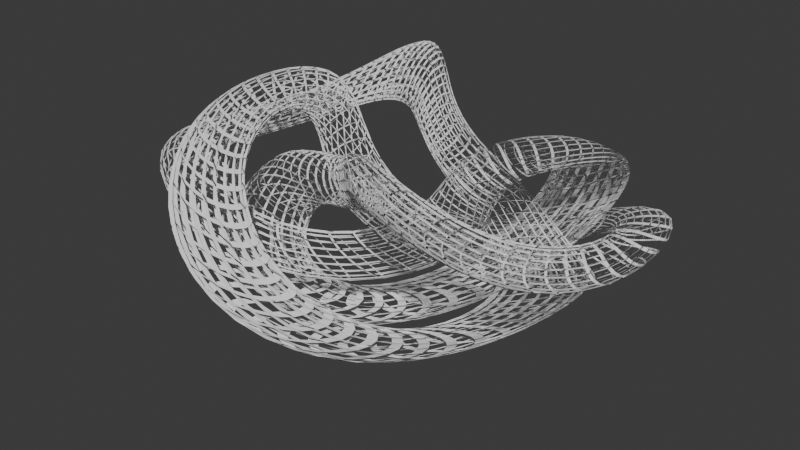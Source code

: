 # Source: RAHHHH_nice_job_team.blend  (saved by Blender 4.3.34; exported with 4.5.12 LTS)
import bpy
from mathutils import Matrix  # noqa: F401  (used for matrix-valued properties, if any)

bpy.ops.wm.read_factory_settings(use_empty=True)
scene = bpy.context.scene
scene.name = 'Scene'

# ---- collections
col_collection = bpy.data.collections.new('Collection'); scene.collection.children.link(col_collection)

# ---- world
world_world = bpy.data.worlds.new('World'); scene.world = world_world
world_world.use_nodes = True; world_world.node_tree.nodes.clear()
_N = world_world.node_tree.nodes; _L = world_world.node_tree.links
n0 = _N.new('ShaderNodeOutputWorld'); n0.name = 'World Output'; n0.location = (300, 300)
n1 = _N.new('ShaderNodeBackground'); n1.name = 'Background'; n1.location = (10, 300)
n1.inputs[0].default_value = (0.05088, 0.05088, 0.05088, 1.0)
_L.new(n1.outputs[0], n0.inputs[0])
n0.is_active_output = True
world_world.color = (0.05088, 0.05088, 0.05088)
world_world.sun_shadow_jitter_overblur = 0.0

# ---- meshes
me_torusknot = bpy.data.meshes.new('TorusKnot')
me_torusknot.from_pydata([(0.6699, -0.04124, -0.03951), (1.013, -0.3417, 0.3311), (1.569, -0.17, 0.2442), (1.569, 0.2367, -0.1802), (1.013, 0.3162, -0.3556), (0.5687, 0.7169, 0.6667), (0.8662, 0.489, 1.119), (1.394, 0.7471, 1.138), (1.423, 1.135, 0.6973), (0.9125, 1.116, 0.4058), (0.2964, 1.348, 1.158), (0.4542, 1.212, 1.708), (0.8837, 1.58, 1.87), (0.9913, 1.942, 1.42), (0.6284, 1.799, 0.9801), (-0.02836, 1.759, 1.392), (-0.1155, 1.726, 1.972), (0.06305, 2.233, 2.211), (0.2605, 2.578, 1.779), (0.204, 2.285, 1.272), (-0.446, 1.99, 1.396), (-0.7628, 1.996, 1.891), (-0.8611, 2.556, 2.037), (-0.605, 2.897, 1.633), (-0.3485, 2.548, 1.236), (-0.9836, 2.015, 1.086), (-1.423, 1.997, 1.476), (-1.682, 2.525, 1.483), (-1.402, 2.869, 1.097), (-0.9707, 2.554, 0.8518), (-1.493, 1.798, 0.5236), (-1.989, 1.736, 0.8329), (-2.338, 2.193, 0.7108), (-2.057, 2.537, 0.3259), (-1.535, 2.294, 0.2102), (-1.848, 1.392, -0.1058), (-2.369, 1.273, 0.139), (-2.772, 1.614, -0.1189), (-2.501, 1.943, -0.5231), (-1.929, 1.806, -0.515), (-1.993, 0.9168, -0.6147), (-2.511, 0.7143, -0.4229), (-2.918, 0.8434, -0.8271), (-2.652, 1.126, -1.269), (-2.08, 1.171, -1.137), (-1.946, 0.4759, -0.9304), (-2.409, 0.1698, -0.7383), (-2.711, -0.01625, -1.207), (-2.434, 0.1748, -1.689), (-1.961, 0.4789, -1.518), (-1.666, 0.02667, -1.035), (-2.06, -0.32, -0.7703), (-2.199, -0.7538, -1.142), (-1.891, -0.6752, -1.636), (-1.561, -0.1928, -1.57), (-1.128, -0.3871, -0.8222), (-1.475, -0.7286, -0.4933), (-1.481, -1.266, -0.7321), (-1.137, -1.256, -1.209), (-0.9186, -0.713, -1.264), (-0.4271, -0.6329, -0.3313), (-0.7185, -0.9784, 0.0445), (-0.6072, -1.537, -0.09903), (-0.247, -1.537, -0.5635), (-0.1356, -0.9784, -0.707), (0.3272, -0.6499, 0.2493), (0.1179, -0.9758, 0.6914), (0.3359, -1.519, 0.6358), (0.68, -1.528, 0.1593), (0.6745, -0.9914, -0.07953), (1.018, -0.4604, 0.7084), (0.9137, -0.6799, 1.243), (1.243, -1.162, 1.31), (1.551, -1.241, 0.8153), (1.412, -0.8071, 0.4438), (1.529, -0.1638, 0.9445), (1.544, -0.1607, 1.532), (2.017, -0.4649, 1.703), (2.294, -0.6559, 1.221), (1.993, -0.4698, 0.7524), (1.855, 0.2192, 0.9771), (1.942, 0.4735, 1.5), (2.513, 0.4281, 1.631), (2.779, 0.1458, 1.19), (2.372, 0.01666, 0.7853), (1.995, 0.7409, 0.7352), (2.076, 1.155, 1.144), (2.648, 1.292, 1.153), (2.919, 0.9622, 0.7483), (2.515, 0.6219, 0.4904), (1.894, 1.292, 0.2219), (1.937, 1.788, 0.5352), (2.459, 2.032, 0.4195), (2.739, 1.687, 0.03467), (2.39, 1.23, -0.08751), (1.574, 1.735, -0.4079), (1.561, 2.274, -0.1738), (1.992, 2.589, -0.419), (2.272, 2.244, -0.8047), (2.013, 1.716, -0.7979), (1.133, 1.985, -0.9558), (1.036, 2.542, -0.7964), (1.293, 2.892, -1.193), (1.549, 2.551, -1.597), (1.45, 1.99, -1.451), (0.7098, 2.04, -1.305), (0.4774, 2.567, -1.186), (0.4209, 2.859, -1.692), (0.6184, 2.514, -2.125), (0.7969, 2.008, -1.886), (0.2777, 1.888, -1.456), (-0.05434, 2.339, -1.278), (-0.4173, 2.482, -1.718), (-0.3096, 2.12, -2.168), (0.1199, 1.752, -2.006), (-0.1866, 1.453, -1.288), (-0.5305, 1.852, -1.027), (-1.041, 1.87, -1.319), (-1.012, 1.483, -1.76), (-0.4842, 1.225, -1.741), (-0.5361, 0.7995, -0.766), (-0.8793, 1.157, -0.45), (-1.435, 1.077, -0.6253), (-1.435, 0.6707, -1.05), (-0.8793, 0.499, -1.137), (-0.6699, 0.04124, -0.03951), (-1.013, 0.3417, 0.3311), (-1.569, 0.17, 0.2442), (-1.569, -0.2367, -0.1802), (-1.013, -0.3162, -0.3556), (-0.5687, -0.7169, 0.6667), (-0.8662, -0.489, 1.119), (-1.394, -0.7471, 1.138), (-1.423, -1.135, 0.6973), (-0.9125, -1.116, 0.4058), (-0.2964, -1.348, 1.158), (-0.4542, -1.212, 1.708), (-0.8837, -1.58, 1.87), (-0.9913, -1.942, 1.42), (-0.6284, -1.799, 0.9801), (0.02836, -1.759, 1.392), (0.1155, -1.726, 1.972), (-0.06305, -2.233, 2.211), (-0.2605, -2.578, 1.779), (-0.204, -2.285, 1.272), (0.446, -1.99, 1.396), (0.7628, -1.996, 1.891), (0.8611, -2.556, 2.037), (0.605, -2.897, 1.633), (0.3485, -2.548, 1.236), (0.9836, -2.015, 1.086), (1.423, -1.997, 1.476), (1.682, -2.525, 1.483), (1.402, -2.869, 1.097), (0.9707, -2.554, 0.8518), (1.493, -1.798, 0.5236), (1.989, -1.736, 0.8329), (2.338, -2.193, 0.7108), (2.057, -2.537, 0.3259), (1.535, -2.294, 0.2102), (1.848, -1.392, -0.1058), (2.369, -1.273, 0.139), (2.772, -1.614, -0.1189), (2.501, -1.943, -0.5231), (1.929, -1.806, -0.515), (1.993, -0.9168, -0.6147), (2.511, -0.7143, -0.4229), (2.918, -0.8434, -0.8271), (2.652, -1.126, -1.269), (2.08, -1.171, -1.137), (1.946, -0.4759, -0.9304), (2.409, -0.1698, -0.7383), (2.711, 0.01625, -1.207), (2.434, -0.1748, -1.689), (1.961, -0.4789, -1.518), (1.666, -0.02667, -1.035), (2.06, 0.32, -0.7703), (2.199, 0.7538, -1.142), (1.891, 0.6752, -1.636), (1.561, 0.1928, -1.57), (1.128, 0.3871, -0.8222), (1.475, 0.7286, -0.4933), (1.481, 1.266, -0.7321), (1.137, 1.256, -1.209), (0.9186, 0.713, -1.264), (0.4271, 0.6329, -0.3313), (0.7185, 0.9784, 0.0445), (0.6072, 1.537, -0.09903), (0.247, 1.537, -0.5635), (0.1356, 0.9784, -0.707), (-0.3272, 0.6499, 0.2493), (-0.1179, 0.9758, 0.6914), (-0.3359, 1.519, 0.6358), (-0.68, 1.528, 0.1593), (-0.6745, 0.9914, -0.07953), (-1.018, 0.4604, 0.7084), (-0.9137, 0.6799, 1.243), (-1.243, 1.162, 1.31), (-1.551, 1.241, 0.8153), (-1.412, 0.8071, 0.4438), (-1.529, 0.1638, 0.9445), (-1.544, 0.1607, 1.532), (-2.017, 0.4649, 1.703), (-2.294, 0.6559, 1.221), (-1.993, 0.4698, 0.7524), (-1.855, -0.2192, 0.9771), (-1.942, -0.4735, 1.5), (-2.513, -0.4281, 1.631), (-2.779, -0.1458, 1.19), (-2.372, -0.01666, 0.7853), (-1.995, -0.7409, 0.7352), (-2.076, -1.155, 1.144), (-2.648, -1.292, 1.153), (-2.919, -0.9622, 0.7483), (-2.515, -0.6219, 0.4904), (-1.894, -1.292, 0.2219), (-1.937, -1.788, 0.5352), (-2.459, -2.032, 0.4195), (-2.739, -1.687, 0.03467), (-2.39, -1.23, -0.08751), (-1.574, -1.735, -0.4079), (-1.561, -2.274, -0.1738), (-1.992, -2.589, -0.419), (-2.272, -2.244, -0.8047), (-2.013, -1.716, -0.7979), (-1.133, -1.985, -0.9558), (-1.036, -2.542, -0.7964), (-1.293, -2.892, -1.193), (-1.549, -2.551, -1.597), (-1.45, -1.99, -1.451), (-0.7098, -2.04, -1.305), (-0.4774, -2.567, -1.186), (-0.4209, -2.859, -1.692), (-0.6184, -2.514, -2.125), (-0.7969, -2.008, -1.886), (-0.2777, -1.888, -1.456), (0.05434, -2.339, -1.278), (0.4173, -2.482, -1.718), (0.3096, -2.12, -2.168), (-0.1199, -1.752, -2.006), (0.1866, -1.453, -1.288), (0.5305, -1.852, -1.027), (1.041, -1.87, -1.319), (1.012, -1.483, -1.76), (0.4842, -1.225, -1.741), (0.5361, -0.7995, -0.766), (0.8793, -1.157, -0.45), (1.435, -1.077, -0.6253), (1.435, -0.6707, -1.05), (0.8793, -0.499, -1.137)], [], [(1, 6, 5, 0), (2, 7, 6, 1), (3, 8, 7, 2), (4, 9, 8, 3), (0, 5, 9, 4), (6, 11, 10, 5), (7, 12, 11, 6), (8, 13, 12, 7), (9, 14, 13, 8), (5, 10, 14, 9), (11, 16, 15, 10), (12, 17, 16, 11), (13, 18, 17, 12), (14, 19, 18, 13), (10, 15, 19, 14), (16, 21, 20, 15), (17, 22, 21, 16), (18, 23, 22, 17), (19, 24, 23, 18), (15, 20, 24, 19), (21, 26, 25, 20), (22, 27, 26, 21), (23, 28, 27, 22), (24, 29, 28, 23), (20, 25, 29, 24), (26, 31, 30, 25), (27, 32, 31, 26), (28, 33, 32, 27), (29, 34, 33, 28), (25, 30, 34, 29), (31, 36, 35, 30), (32, 37, 36, 31), (33, 38, 37, 32), (34, 39, 38, 33), (30, 35, 39, 34), (36, 41, 40, 35), (37, 42, 41, 36), (38, 43, 42, 37), (39, 44, 43, 38), (35, 40, 44, 39), (41, 46, 45, 40), (42, 47, 46, 41), (43, 48, 47, 42), (44, 49, 48, 43), (40, 45, 49, 44), (46, 51, 50, 45), (47, 52, 51, 46), (48, 53, 52, 47), (49, 54, 53, 48), (45, 50, 54, 49), (51, 56, 55, 50), (52, 57, 56, 51), (53, 58, 57, 52), (54, 59, 58, 53), (50, 55, 59, 54), (56, 61, 60, 55), (57, 62, 61, 56), (58, 63, 62, 57), (59, 64, 63, 58), (55, 60, 64, 59), (61, 66, 65, 60), (62, 67, 66, 61), (63, 68, 67, 62), (64, 69, 68, 63), (60, 65, 69, 64), (66, 71, 70, 65), (67, 72, 71, 66), (68, 73, 72, 67), (69, 74, 73, 68), (65, 70, 74, 69), (71, 76, 75, 70), (72, 77, 76, 71), (73, 78, 77, 72), (74, 79, 78, 73), (70, 75, 79, 74), (76, 81, 80, 75), (77, 82, 81, 76), (78, 83, 82, 77), (79, 84, 83, 78), (75, 80, 84, 79), (81, 86, 85, 80), (82, 87, 86, 81), (83, 88, 87, 82), (84, 89, 88, 83), (80, 85, 89, 84), (86, 91, 90, 85), (87, 92, 91, 86), (88, 93, 92, 87), (89, 94, 93, 88), (85, 90, 94, 89), (91, 96, 95, 90), (92, 97, 96, 91), (93, 98, 97, 92), (94, 99, 98, 93), (90, 95, 99, 94), (96, 101, 100, 95), (97, 102, 101, 96), (98, 103, 102, 97), (99, 104, 103, 98), (95, 100, 104, 99), (101, 106, 105, 100), (102, 107, 106, 101), (103, 108, 107, 102), (104, 109, 108, 103), (100, 105, 109, 104), (106, 111, 110, 105), (107, 112, 111, 106), (108, 113, 112, 107), (109, 114, 113, 108), (105, 110, 114, 109), (111, 116, 115, 110), (112, 117, 116, 111), (113, 118, 117, 112), (114, 119, 118, 113), (110, 115, 119, 114), (116, 121, 120, 115), (117, 122, 121, 116), (118, 123, 122, 117), (119, 124, 123, 118), (115, 120, 124, 119), (121, 126, 125, 120), (122, 127, 126, 121), (123, 128, 127, 122), (124, 129, 128, 123), (120, 125, 129, 124), (126, 131, 130, 125), (127, 132, 131, 126), (128, 133, 132, 127), (129, 134, 133, 128), (125, 130, 134, 129), (131, 136, 135, 130), (132, 137, 136, 131), (133, 138, 137, 132), (134, 139, 138, 133), (130, 135, 139, 134), (136, 141, 140, 135), (137, 142, 141, 136), (138, 143, 142, 137), (139, 144, 143, 138), (135, 140, 144, 139), (141, 146, 145, 140), (142, 147, 146, 141), (143, 148, 147, 142), (144, 149, 148, 143), (140, 145, 149, 144), (146, 151, 150, 145), (147, 152, 151, 146), (148, 153, 152, 147), (149, 154, 153, 148), (145, 150, 154, 149), (151, 156, 155, 150), (152, 157, 156, 151), (153, 158, 157, 152), (154, 159, 158, 153), (150, 155, 159, 154), (156, 161, 160, 155), (157, 162, 161, 156), (158, 163, 162, 157), (159, 164, 163, 158), (155, 160, 164, 159), (161, 166, 165, 160), (162, 167, 166, 161), (163, 168, 167, 162), (164, 169, 168, 163), (160, 165, 169, 164), (166, 171, 170, 165), (167, 172, 171, 166), (168, 173, 172, 167), (169, 174, 173, 168), (165, 170, 174, 169), (171, 176, 175, 170), (172, 177, 176, 171), (173, 178, 177, 172), (174, 179, 178, 173), (170, 175, 179, 174), (176, 181, 180, 175), (177, 182, 181, 176), (178, 183, 182, 177), (179, 184, 183, 178), (175, 180, 184, 179), (181, 186, 185, 180), (182, 187, 186, 181), (183, 188, 187, 182), (184, 189, 188, 183), (180, 185, 189, 184), (186, 191, 190, 185), (187, 192, 191, 186), (188, 193, 192, 187), (189, 194, 193, 188), (185, 190, 194, 189), (191, 196, 195, 190), (192, 197, 196, 191), (193, 198, 197, 192), (194, 199, 198, 193), (190, 195, 199, 194), (196, 201, 200, 195), (197, 202, 201, 196), (198, 203, 202, 197), (199, 204, 203, 198), (195, 200, 204, 199), (201, 206, 205, 200), (202, 207, 206, 201), (203, 208, 207, 202), (204, 209, 208, 203), (200, 205, 209, 204), (206, 211, 210, 205), (207, 212, 211, 206), (208, 213, 212, 207), (209, 214, 213, 208), (205, 210, 214, 209), (211, 216, 215, 210), (212, 217, 216, 211), (213, 218, 217, 212), (214, 219, 218, 213), (210, 215, 219, 214), (216, 221, 220, 215), (217, 222, 221, 216), (218, 223, 222, 217), (219, 224, 223, 218), (215, 220, 224, 219), (221, 226, 225, 220), (222, 227, 226, 221), (223, 228, 227, 222), (224, 229, 228, 223), (220, 225, 229, 224), (226, 231, 230, 225), (227, 232, 231, 226), (228, 233, 232, 227), (229, 234, 233, 228), (225, 230, 234, 229), (231, 236, 235, 230), (232, 237, 236, 231), (233, 238, 237, 232), (234, 239, 238, 233), (230, 235, 239, 234), (236, 241, 240, 235), (237, 242, 241, 236), (238, 243, 242, 237), (239, 244, 243, 238), (235, 240, 244, 239), (241, 246, 245, 240), (242, 247, 246, 241), (243, 248, 247, 242), (244, 249, 248, 243), (240, 245, 249, 244), (246, 1, 0, 245), (247, 2, 1, 246), (248, 3, 2, 247), (249, 4, 3, 248), (245, 0, 4, 249)])
me_torusknot.polygons.foreach_set('use_smooth', [True] * 250)
me_torusknot.update()

# ---- objects
ob_torusknot = bpy.data.objects.new('TorusKnot', me_torusknot)
ob_empty = bpy.data.objects.new('Empty', None)

# ---- transforms, parenting, visibility, modifiers, constraints
ob_torusknot.location = (0.0, 0.0, -2.956)
_m = ob_torusknot.modifiers.new('Subdivision', 'SUBSURF')
_m.levels = 2
_m = ob_torusknot.modifiers.new('Screw', 'SCREW')
_m.angle = 0.02094
_m = ob_torusknot.modifiers.new('SimpleDeform', 'SIMPLE_DEFORM')
_m.deform_axis = 'Z'
_m.origin = ob_empty
_m.factor = 0.7505
_m.angle = 0.7505
_m = ob_torusknot.modifiers.new('SimpleDeform.001', 'SIMPLE_DEFORM')
_m.deform_axis = 'Y'
_m.origin = ob_empty
_m.factor = 2.8
_m.angle = 2.8
_m = ob_torusknot.modifiers.new('SimpleDeform.002', 'SIMPLE_DEFORM')
_m.origin = ob_empty
_m.factor = 2.436
_m.angle = 2.436
_m = ob_torusknot.modifiers.new('Subdivision.001', 'SUBSURF')
_m.levels = 2
ob_empty.location = (0.0, 0.0, 0.0)

# ---- collection membership
col_collection.objects.link(ob_torusknot)
col_collection.objects.link(ob_empty)

# ---- scene / render settings (as saved in the file)
scene.frame_start = 1; scene.frame_end = 250; scene.frame_set(1)
scene.render.engine = 'BLENDER_EEVEE_NEXT'
bpy.context.view_layer.update()

# ---- added for rendering (the .blend has no active camera and no usable light): camera, sun
cam_auto = bpy.data.cameras.new('AutoCamera')
cam_auto.lens = 50.0
cam_auto.sensor_width = 36.0
cam_auto.clip_end = 1000.0
ob_auto_camera = bpy.data.objects.new('AutoCamera', cam_auto)
scene.collection.objects.link(ob_auto_camera)
ob_auto_camera.location = (10.6038, -12.7246, 5.32927)
ob_auto_camera.rotation_euler = (1.09748, -7.21219e-08, 0.694738)
scene.camera = ob_auto_camera
light_auto_sun = bpy.data.lights.new('AutoSun', 'SUN')
light_auto_sun.energy = 3.0
light_auto_sun.angle = 0.0523599
ob_auto_sun = bpy.data.objects.new('AutoSun', light_auto_sun)
scene.collection.objects.link(ob_auto_sun)
ob_auto_sun.rotation_euler = (0.872665, 0.174533, 0.523599)
bpy.context.view_layer.update()
